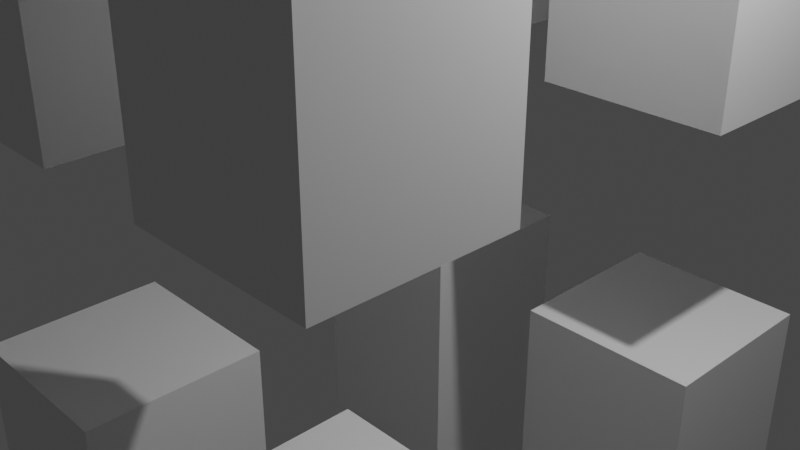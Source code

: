# Source: LowPoly.blend  (saved by Blender 2.93.21; exported with 4.5.12 LTS)
import bpy
from mathutils import Matrix  # noqa: F401  (used for matrix-valued properties, if any)

bpy.ops.wm.read_factory_settings(use_empty=True)
scene = bpy.context.scene
scene.name = 'Scene'

# ---- collections
col_collection = bpy.data.collections.new('Collection'); scene.collection.children.link(col_collection)

# ---- materials (node trees are filled in below, after node groups)
mat_material = bpy.data.materials.new('Material')
mat_material.alpha_threshold = 0.0
mat_material.use_transparent_shadow = False
mat_material.line_color = (0.0, 0.0, 0.0, 1.0)

# ---- material node trees
mat_material.use_nodes = True; mat_material.node_tree.nodes.clear()
_N = mat_material.node_tree.nodes; _L = mat_material.node_tree.links
n0 = _N.new('ShaderNodeOutputMaterial'); n0.name = 'Material Output'; n0.location = (300, 300)
n1 = _N.new('ShaderNodeBsdfPrincipled'); n1.name = 'Principled BSDF'; n1.location = (10, 300)
n1.distribution = 'GGX'
n1.subsurface_method = 'BURLEY'
n1.inputs[2].default_value = 0.4
n1.inputs[3].default_value = 1.45
n1.inputs[27].default_value = (0.0, 0.0, 0.0, 1.0)
n1.inputs[28].default_value = 1.0
_L.new(n1.outputs[0], n0.inputs[0])
n0.is_active_output = True

# ---- world
world_world = bpy.data.worlds.new('World'); scene.world = world_world
world_world.use_nodes = True; world_world.node_tree.nodes.clear()
_N = world_world.node_tree.nodes; _L = world_world.node_tree.links
n0 = _N.new('ShaderNodeOutputWorld'); n0.name = 'World Output'; n0.location = (300, 300)
n1 = _N.new('ShaderNodeBackground'); n1.name = 'Background'; n1.location = (10, 300)
n1.inputs[0].default_value = (0.05088, 0.05088, 0.05088, 1.0)
_L.new(n1.outputs[0], n0.inputs[0])
n0.is_active_output = True
world_world.color = (0.05088, 0.05088, 0.05088)
world_world.use_sun_shadow = False
world_world.sun_shadow_jitter_overblur = 0.0

# ---- cameras
cam_camera = bpy.data.cameras.new('Camera')
cam_camera.clip_end = 100.0
cam_camera.ortho_scale = 7.314

# ---- lights
light_light = bpy.data.lights.new('Light', 'POINT')
light_light.transmission_factor = 0.0
light_light.energy = 1000.0
light_light.shadow_soft_size = 0.1
light_light.shadow_maximum_resolution = 0.006
light_light.use_absolute_resolution = True

# ---- meshes
me_cube = bpy.data.meshes.new('Cube')
me_cube.from_pydata([(2.695, 3.328, 3.322), (2.695, 3.328, 1.322), (2.695, 1.328, 3.322), (2.695, 1.328, 1.322), (0.6953, 3.328, 3.322), (0.6953, 3.328, 1.322), (0.6953, 1.328, 3.322), (0.6953, 1.328, 1.322), (2.695, 1.328, 4.974), (0.6953, 1.328, 4.974), (2.695, 3.328, 4.974), (0.6953, 3.328, 4.974)], [], [(2, 0, 10, 8), (3, 2, 6, 7), (7, 6, 4, 5), (5, 1, 3, 7), (1, 0, 2, 3), (5, 4, 0, 1), (10, 11, 9, 8), (0, 4, 11, 10), (6, 2, 8, 9), (4, 6, 9, 11)])
_uv = me_cube.uv_layers.new(name='UVMap')
_uv.uv.foreach_set('vector', [0.625, 0.75, 0.625, 0.5, 0.625, 0.5, 0.625, 0.75, 0.375, 0.75, 0.625, 0.75, 0.625, 1.0, 0.375, 1.0, 0.375, 0.0, 0.625, 0.0, 0.625, 0.25, 0.375, 0.25, 0.125, 0.5, 0.375, 0.5, 0.375, 0.75, 0.125, 0.75, 0.375, 0.5, 0.625, 0.5, 0.625, 0.75, 0.375, 0.75, 0.375, 0.25, 0.625, 0.25, 0.625, 0.5, 0.375, 0.5, 0.625, 0.5, 0.875, 0.5, 0.875, 0.75, 0.625, 0.75, 0.625, 0.5, 0.625, 0.25, 0.625, 0.25, 0.625, 0.5, 0.625, 1.0, 0.625, 0.75, 0.625, 0.75, 0.625, 1.0, 0.625, 0.25, 0.625, 0.0, 0.625, 0.0, 0.625, 0.25])
me_cube.materials.append(mat_material)
me_cube.use_remesh_preserve_volume = False
me_cube.use_remesh_preserve_attributes = False
me_cube.use_mirror_vertex_groups = False
me_cube.update()
me_plane = bpy.data.meshes.new('Plane')
me_plane.from_pydata([(-1.0, 0.0, -1.0), (0.241, 0.0, -0.6205), (-0.5783, 0.0, 1.053), (0.1567, 0.0, 1.032), (1.949, 0.0, -1.169), (1.949, 0.0, 0.9052), (2.982, 0.0, -0.8946), (2.982, 0.0, 1.179), (3.72, 0.0, -0.1567), (3.72, 0.0, 1.917), (4.414, 0.0, 0.518), (4.416, 0.0, 1.601), (-0.5783, -0.7181, 0.9578), (-1.0, -0.9711, -1.0), (0.241, -0.7181, -0.6205), (0.1567, -0.7181, 0.9367), (1.949, -1.016, -1.169), (1.949, -1.016, 0.8102), (2.982, -1.016, -0.8946), (2.982, -1.016, 1.084), (3.72, -0.7181, -0.1567), (3.674, -0.6634, 1.883), (4.468, -0.6554, 0.6929), (4.381, -0.6007, 1.392), (0.1567, -0.3637, 0.9367), (1.949, -0.3637, 0.8102), (4.381, -0.3718, 1.392), (4.468, -0.4265, 0.6929), (-0.5783, -0.3637, 0.9578), (-1.0, -0.3637, -1.0), (3.72, -0.3637, -0.1567), (2.982, -0.3637, -0.8946), (0.241, -0.3637, -0.6205), (1.949, -0.3637, -1.169), (3.674, -0.3091, 1.883), (2.982, -0.3637, 1.084), (-0.429, -0.8813, -1.744), (0.06098, -0.6283, -1.333), (-0.429, -0.4536, -1.744), (0.06098, -0.4536, -1.333), (-0.429, -0.9015, -1.744), (0.06098, -0.9015, -1.333), (-0.429, -0.4536, -1.744), (0.06098, -0.4536, -1.333), (-0.7688, -0.8888, -2.512), (-0.2251, -0.8888, -2.454), (-0.7688, -0.4663, -2.512), (-0.2251, -0.4663, -2.454), (-0.5728, -0.8582, -3.296), (-0.2517, -0.8582, -3.262), (-0.5728, -0.4968, -3.296), (-0.2517, -0.4968, -3.262), (-0.5069, -0.8582, -3.655), (-0.1858, -0.8582, -3.621), (-0.5069, -0.4968, -3.655), (-0.1858, -0.4968, -3.621), (0.09536, -0.4968, -3.28), (0.09536, -0.8582, -3.28), (0.04873, -0.4968, -3.642), (0.04873, -0.8582, -3.642), (1.883, -0.9365, -1.857), (2.454, -0.9365, -1.706), (2.454, -0.4429, -1.706), (1.883, -0.4429, -1.857), (1.909, -0.9081, -2.663), (2.315, -0.9081, -2.555), (2.315, -0.4712, -2.555), (1.909, -0.4712, -2.663), (1.846, -0.8975, -3.029), (2.191, -0.8975, -2.937), (2.191, -0.4818, -2.937), (1.846, -0.4818, -3.029), (2.109, -0.8975, -3.602), (2.453, -0.8975, -3.51), (2.453, -0.4818, -3.51), (2.109, -0.4818, -3.602), (2.109, -0.6, -3.602), (2.453, -0.6, -3.51), (2.453, -0.4818, -3.51), (2.109, -0.4818, -3.602), (2.688, -0.865, -3.343), (2.688, -0.5143, -3.343), (2.684, -0.865, -3.627), (2.684, -0.5143, -3.627), (-0.8257, 0.0, 0.907), (-0.9514, 0.0, 0.3238), (-0.8257, 0.0, 0.907), (-0.9514, 0.0, 0.3238), (-0.8895, 0.0, 0.6144), (-0.8895, 0.0, 0.6144), (-1.302, 0.0, 0.58), (-1.19, 0.0, 0.1458), (-1.455, 0.0, 0.186), (-1.166, 0.0, -0.1569), (-1.387, 0.0, 0.2473), (-1.095, 0.0, -0.0923), (-1.675, 0.0, -0.4312), (-1.156, 0.0, -1.048), (-1.595, -0.1609, -0.3209), (-1.07, -0.2307, -0.9316), (-1.843, 0.0, -1.511), (-1.356, 0.0, -1.902), (-1.792, -0.1393, -1.441), (-1.301, -0.1836, -1.828), (-1.823, 0.0, -1.982), (-1.441, 0.0, -2.148), (-1.767, -0.1863, -1.907), (-1.382, -0.2051, -2.07), (-1.755, 0.0, -2.21), (-1.631, 0.0, -2.303), (-1.724, -0.1079, -2.169), (-1.598, -0.1183, -2.259), (-0.9514, 0.0, 0.3238), (-0.8023, 0.0, 0.9066), (-1.214, 0.0, 0.1458), (-1.302, 0.0, 0.58), (-1.719, 0.0, -2.379), (-1.652, 0.0, -2.428), (-1.702, -0.0838, -2.357), (-1.635, -0.08935, -2.405), (-1.058, -0.4563, -1.438), (-1.058, -0.8785, -1.438), (-0.7849, -0.4992, -1.793), (-0.7849, -0.8356, -1.793), (-1.252, -0.4563, -1.852), (-1.252, -0.8785, -1.852), (-0.9793, -0.4992, -2.207), (-0.9793, -0.8356, -2.207), (-1.379, -0.4563, -2.267), (-1.379, -0.8785, -2.267), (-1.106, -0.4992, -2.623), (-1.106, -0.8356, -2.623), (-1.431, -0.4563, -2.462), (-1.431, -0.8785, -2.462), (-1.158, -0.4992, -2.818), (-1.158, -0.8356, -2.818), (-1.452, -0.4563, -2.791), (-1.452, -0.8785, -2.791), (-1.074, -0.4992, -3.033), (-1.074, -0.8356, -3.033), (-1.333, -0.4563, -3.117), (-1.333, -0.8785, -3.117), (-0.9553, -0.4992, -3.359), (-0.9553, -0.8356, -3.359), (-1.183, -0.4563, -3.613), (-1.183, -0.8785, -3.613), (-0.9475, -0.4992, -3.232), (-0.9475, -0.8356, -3.232), (-0.7094, -0.5003, -3.629), (-0.7094, -0.8345, -3.629), (-0.5963, -0.5209, -3.446), (-0.5963, -0.8139, -3.446), (4.31, -0.6845, 1.946), (3.926, -0.6845, 2.12), (4.31, -0.4889, 1.946), (3.926, -0.4889, 2.12), (-0.7892, 0.0, 0.0264), (0.1988, 0.0, 0.2056), (1.949, 0.0, -0.1317), (2.982, 0.0, 0.1424), (3.72, 0.0, 0.8803), (4.876, 0.0, 1.081), (-0.7892, -0.8446, -0.02108), (0.1988, -0.7181, 0.1581), (1.949, -1.016, -0.1792), (2.982, -1.016, 0.09488), (3.72, -0.7181, 0.8328), (4.447, -0.6554, 1.012), (-0.7892, -0.3637, -0.02108), (4.616, -0.4282, 1.012), (-0.8886, 0.0, 0.6154), (-0.8886, 0.0, 0.6154), (-0.8348, 0.0, 0.7615), (-1.246, 0.0, 0.3629), (-1.311, 0.0, 0.01452), (-1.241, 0.0, 0.07748), (-1.416, 0.0, -0.7395), (-1.332, -0.1958, -0.6263), (-1.6, 0.0, -1.706), (-1.547, -0.1615, -1.634), (-1.632, 0.0, -2.065), (-1.574, -0.1957, -1.989), (-1.693, 0.0, -2.256), (-1.661, -0.1131, -2.214), (-0.8886, 0.0, 0.6154), (-1.246, 0.0, 0.3629), (-1.685, 0.0, -2.404), (-1.668, -0.08657, -2.381), (4.296, -0.6536, 2.076), (4.033, -0.6536, 2.195), (4.296, -0.5198, 2.076), (4.033, -0.5198, 2.195), (0.1777, 0.0, 0.6187), (1.949, 0.0, 0.3867), (2.982, 0.0, 0.6608), (3.72, 0.0, 1.399), (4.86, 0.0, 1.3), (0.1777, -0.7181, 0.5474), (1.949, -1.016, 0.3155), (2.982, -1.016, 0.5896), (3.697, -0.6908, 1.358), (4.414, -0.628, 1.202), (-0.6837, -0.3637, 0.4684), (-0.8572, 0.0, 0.7612), (-1.274, 0.0, 0.4715), (-1.314, 0.0, 0.1624), (-1.464, -0.1784, -0.4736), (-1.67, -0.1504, -1.538), (-1.67, -0.191, -1.948), (-1.693, -0.1105, -2.192), (-0.8572, 0.0, 0.7612), (-1.274, 0.0, 0.4715), (-1.685, -0.08519, -2.369), (-0.6837, 0.0, 0.5396), (-0.6837, -0.7813, 0.4684), (4.499, -0.4, 1.202), (-0.8572, 0.0, 0.7612), (-0.8572, 0.0, 0.7612), (-1.383, 0.0, 0.1002), (-1.545, 0.0, -0.5853), (-1.722, 0.0, -1.609), (-1.727, 0.0, -2.023), (-1.724, 0.0, -2.233), (-1.702, 0.0, -2.391), (1.949, -0.1819, 0.8577), (4.409, -0.2132, 0.6055), (3.72, -0.1819, -0.1567), (2.982, -0.1819, -0.8946), (1.949, -0.1819, -1.169), (0.1567, -0.1819, 0.9842), (4.398, -0.1859, 1.497), (-0.5783, -0.1819, 1.005), (-1.0, -0.1819, -1.0), (0.241, -0.1819, -0.6205), (3.697, -0.1545, 1.9), (2.982, -0.1819, 1.132), (-0.9514, 0.0, 0.3238), (-0.8257, 0.0, 0.907), (-0.9173, 0.0, 0.4819), (-1.433, 0.0, 0.2166), (-1.142, 0.0, -0.1246), (-1.635, -0.08046, -0.3761), (-1.113, -0.1153, -0.9897), (-1.818, -0.06966, -1.476), (-1.329, -0.09181, -1.865), (-1.795, -0.09315, -1.944), (-1.411, -0.1026, -2.109), (-1.74, -0.05394, -2.19), (-1.614, -0.05917, -2.281), (-1.71, -0.0419, -2.368), (-1.644, -0.04467, -2.417), (-1.677, -0.04329, -2.392), (4.876, -0.1928, 1.062), (-1.694, -0.04259, -2.38), (4.853, -0.1814, 1.248), (-1.19, 0.0, 0.1458), (-0.9514, 0.0, 0.3238), (-0.8886, 0.0, 0.6154), (-1.246, 0.0, 0.3629), (-1.214, 0.0, 0.1458), (-1.19, 0.0, 0.1458), (-0.9514, 0.0, 0.3238), (-0.9278, 0.0, 0.3215), (-0.8348, 0.0, 0.7615), (-0.9514, 0.0, 0.3238), (-0.9173, 0.0, 0.4819), (-0.8895, 0.0, 0.6144), (-0.9173, 0.0, 0.4819), (-1.274, 0.0, 0.4715), (-1.302, 0.0, 0.58), (-1.303, 0.0, 0.1534), (-1.392, 0.0, 0.2605), (-1.097, 0.0, -0.09545), (-1.19, 0.0, 0.1458), (-1.274, 0.0, 0.4715), (-1.302, 0.0, 0.58), (-1.246, 0.0, 0.3629), (-1.224, 0.0, 0.05674), (-1.246, 0.0, 0.3629), (-1.011, 0.0, 0.6471), (-1.039, 0.0, 0.7556), (-1.19, 0.0, 0.1458), (-1.246, 0.0, 0.3629), (-0.9836, 0.0, 0.5386), (-0.9278, 0.0, 0.3215), (-0.8348, 0.0, 0.7615), (-0.8572, 0.0, 0.7612), (-0.8348, 0.0, 0.7615), (-1.274, 0.0, 0.4715), (-1.302, 0.0, 0.58), (-1.246, 0.0, 0.3629), (-1.011, 0.0, 0.6471), (-1.039, 0.0, 0.7556), (-1.19, 0.0, 0.1458), (-1.246, 0.0, 0.3629), (-0.9836, 0.0, 0.5386), (-0.9278, 0.0, 0.3215), (-0.8348, 0.0, 0.7615), (-1.246, 0.0, 0.3629), (-1.274, 0.0, 0.4715), (-0.9836, 0.0, 0.5386), (-1.011, 0.0, 0.6471), (-0.7892, -0.3637, -0.02108), (-0.8886, 0.0, 0.6154), (-0.6837, -0.3637, 0.4684), (-0.8572, 0.0, 0.7612), (-0.8257, 0.0, 0.907), (-0.9173, 0.0, 0.4819), (-0.8886, 0.0, 0.6154), (-0.8572, 0.0, 0.7612), (-1.045, 0.0, 0.3032), (-1.089, 0.0, 0.5521), (-1.069, 0.0, 0.4382), (-1.09, 0.0, 0.5511), (-1.089, 0.0, 0.5521), (-1.112, 0.0, 0.6766), (-1.045, 0.0, 0.3032), (-1.089, 0.0, 0.5521), (-1.069, 0.0, 0.4382), (-1.09, 0.0, 0.5511), (-1.089, 0.0, 0.5521), (-1.112, 0.0, 0.6766), (-1.112, 0.0, 0.6766), (-1.249, 0.0, 0.355), (-1.249, 0.0, 0.3536), (-1.196, 0.0, 0.2193), (-1.306, 0.0, 0.5032), (-1.303, 0.0, 0.1534), (-1.249, 0.0, 0.355), (-1.089, 0.0, 0.5521), (-1.089, 0.0, 0.5521), (-1.249, 0.0, 0.3536), (-1.196, 0.0, 0.2193), (-1.306, 0.0, 0.5032), (-1.392, 0.0, 0.2605), (-1.089, 0.0, 0.5521), (-1.249, 0.0, 0.355), (-1.112, 0.0, 0.6766), (-1.089, 0.0, 0.5521), (-0.8886, 0.0, 0.6154), (-1.135, 0.0, 0.05858), (-1.045, 0.0, 0.3032), (-0.8886, 0.0, 0.6154), (-1.089, 0.0, 0.5521), (-1.303, 0.0, 0.1534), (-1.045, 0.0, 0.3032), (-0.9514, 0.0, 0.3238), (-1.097, 0.0, -0.09545), (-0.8895, 0.0, 0.6144), (-1.09, 0.0, 0.5511), (-1.09, 0.0, 0.5511), (-0.9173, 0.0, 0.4819), (-1.069, 0.0, 0.4382), (-1.112, 0.0, 0.6766), (-1.224, 0.0, 0.05674), (-1.069, 0.0, 0.4382), (-1.298, 0.0, 0.1496), (-0.8572, 0.0, 0.7612), (-1.306, 0.0, 0.5032), (-1.392, 0.0, 0.2605), (-1.249, 0.0, 0.355), (-1.224, 0.0, 0.05674), (-1.314, 0.0, 0.1624), (-1.387, 0.0, 0.2473), (-1.464, -0.1784, -0.4736), (-1.595, -0.1609, -0.3209), (-1.306, 0.0, 0.5032), (-1.392, 0.0, 0.2605), (-1.249, 0.0, 0.355), (-1.303, 0.0, 0.1534), (-1.306, 0.0, 0.5032), (-1.392, 0.0, 0.2605), (-1.249, 0.0, 0.355), (-1.303, 0.0, 0.1534), (-1.135, 0.0, 0.05858), (-1.045, 0.0, 0.3032), (-1.089, 0.0, 0.5521), (-1.249, 0.0, 0.355), (-1.135, 0.0, 0.05858), (-1.045, 0.0, 0.3032), (-1.089, 0.0, 0.5521), (-1.249, 0.0, 0.355), (-1.045, 0.0, 0.3032), (-0.9514, 0.0, 0.3238), (-0.8886, 0.0, 0.6154), (-1.089, 0.0, 0.5521), (-1.089, 0.0, 0.5521), (-0.8886, 0.0, 0.6154), (-1.112, 0.0, 0.6766), (-0.8572, 0.0, 0.7612)], [(210, 113), (115, 90), (173, 185), (204, 211), (274, 211), (280, 292), (258, 185), (185, 278), (275, 115), (273, 91), (231, 113), (204, 268), (265, 267), (173, 276), (255, 281), (90, 269), (114, 259), (278, 290), (256, 261), (294, 282), (281, 293), (282, 258), (290, 298), (264, 112), (260, 255), (288, 274), (291, 279), (289, 275), (295, 283), (291, 301), (300, 295), (299, 288)], [(213, 2, 3, 192), (157, 158, 4, 1), (158, 159, 6, 4), (159, 160, 8, 6), (160, 161, 10, 8), (214, 197, 15, 12), (163, 14, 16, 164), (164, 16, 18, 165), (165, 18, 20, 166), (166, 20, 22, 167), (25, 24, 15, 17), (215, 26, 23, 201), (24, 28, 12, 15), (168, 29, 13, 162), (30, 27, 22, 20), (31, 30, 20, 18), (13, 29, 120, 121), (18, 16, 60, 61), (26, 34, 155, 154), (32, 33, 16, 14), (34, 35, 19, 21), (35, 25, 17, 19), (235, 224, 25, 35), (234, 235, 35, 34), (233, 228, 33, 32), (230, 234, 34, 26), (228, 227, 31, 33), (232, 233, 32, 29), (227, 226, 30, 31), (226, 225, 27, 30), (206, 205, 362, 364), (229, 231, 28, 24), (254, 230, 26, 215), (224, 229, 24, 25), (39, 37, 41, 43), (32, 14, 37, 39), (14, 13, 36, 37), (29, 32, 39, 38), (42, 43, 47, 46), (37, 36, 40, 41), (38, 39, 43, 42), (36, 38, 42, 40), (47, 45, 49, 51), (40, 42, 46, 44), (43, 41, 45, 47), (41, 40, 44, 45), (49, 48, 52, 53), (45, 44, 48, 49), (46, 47, 51, 50), (44, 46, 50, 48), (54, 55, 53, 52), (50, 51, 55, 54), (48, 50, 54, 52), (51, 49, 57, 56), (56, 57, 59, 58), (49, 53, 59, 57), (55, 51, 56, 58), (53, 55, 58, 59), (60, 63, 67, 64), (16, 33, 63, 60), (31, 18, 61, 62), (33, 31, 62, 63), (67, 66, 70, 71), (61, 60, 64, 65), (63, 62, 66, 67), (62, 61, 65, 66), (74, 70, 81, 83), (66, 65, 69, 70), (64, 67, 71, 68), (65, 64, 68, 69), (72, 75, 79, 76), (68, 71, 75, 72), (69, 68, 72, 73), (71, 70, 74, 75), (79, 78, 77, 76), (73, 72, 76, 77), (75, 74, 78, 79), (74, 73, 77, 78), (81, 80, 82, 83), (73, 74, 83, 82), (70, 69, 80, 81), (69, 73, 82, 80), (333, 328, 323, 326), (156, 0, 85, 170), (202, 28, 86, 203), (232, 29, 87, 236), (84, 216, 217, 237), (334, 344, 327, 359), (98, 206, 364, 365), (240, 95, 99, 242), (368, 366, 370, 372), (340, 336, 356, 347), (332, 331, 324, 325), (206, 98, 102, 207), (174, 93, 97, 176), (94, 98, 365, 363), (239, 92, 96, 241), (243, 100, 104, 245), (241, 96, 100, 243), (242, 99, 103, 244), (176, 97, 101, 178), (246, 107, 111, 248), (244, 103, 107, 246), (178, 101, 105, 180), (207, 102, 106, 208), (247, 108, 116, 249), (180, 105, 109, 182), (208, 106, 110, 209), (245, 104, 108, 247), (262, 263, 285, 284), (360, 358, 366, 368), (352, 350, 331, 332), (251, 250, 119, 187), (248, 111, 119, 250), (182, 109, 117, 186), (209, 110, 118, 212), (120, 122, 126, 124), (36, 13, 121, 123), (38, 36, 123, 122), (29, 38, 122, 120), (124, 126, 130, 128), (121, 120, 124, 125), (123, 121, 125, 127), (122, 123, 127, 126), (131, 129, 133, 135), (125, 124, 128, 129), (127, 125, 129, 131), (126, 127, 131, 130), (132, 134, 138, 136), (130, 131, 135, 134), (128, 130, 134, 132), (129, 128, 132, 133), (137, 136, 140, 141), (133, 132, 136, 137), (135, 133, 137, 139), (134, 135, 139, 138), (143, 141, 145, 147), (139, 137, 141, 143), (138, 139, 143, 142), (136, 138, 142, 140), (144, 146, 150, 148), (142, 143, 147, 146), (140, 142, 146, 144), (141, 140, 144, 145), (149, 148, 150, 151), (145, 144, 148, 149), (147, 145, 149, 151), (146, 147, 151, 150), (154, 155, 191, 190), (21, 23, 152, 153), (34, 21, 153, 155), (23, 26, 154, 152), (111, 183, 187, 119), (222, 182, 186, 223), (253, 251, 187, 212), (87, 171, 184, 112), (112, 184, 257, 256), (107, 181, 183, 111), (221, 180, 182, 222), (103, 179, 181, 107), (220, 178, 180, 221), (219, 176, 178, 220), (95, 175, 177, 99), (218, 174, 176, 219), (99, 177, 179, 103), (303, 305, 357, 339), (336, 340, 374, 377), (175, 95, 272, 277), (29, 168, 171, 87), (213, 156, 170, 216), (305, 303, 308, 309), (225, 252, 169, 27), (202, 168, 162, 214), (27, 169, 167, 22), (200, 166, 167, 201), (199, 165, 166, 200), (198, 164, 165, 199), (197, 163, 164, 198), (13, 14, 163, 162), (195, 196, 161, 160), (194, 195, 160, 159), (193, 194, 159, 158), (192, 193, 158, 157), (0, 156, 157, 1), (190, 191, 189, 188), (152, 154, 190, 188), (155, 153, 189, 191), (153, 152, 188, 189), (3, 5, 193, 192), (5, 7, 194, 193), (7, 9, 195, 194), (9, 11, 196, 195), (15, 197, 198, 17), (17, 198, 199, 19), (19, 199, 200, 21), (21, 200, 201, 23), (28, 202, 214, 12), (172, 89, 88, 287), (2, 213, 216, 84), (318, 319, 350, 352), (92, 218, 219, 96), (96, 219, 220, 100), (100, 220, 221, 104), (104, 221, 222, 108), (249, 253, 212, 118), (108, 222, 223, 116), (183, 209, 212, 187), (171, 203, 210, 184), (205, 175, 277, 270), (181, 208, 209, 183), (179, 207, 208, 181), (175, 205, 206, 177), (177, 206, 207, 179), (266, 265, 238, 89), (168, 202, 304, 302), (252, 254, 215, 169), (169, 215, 201, 167), (162, 163, 197, 214), (156, 213, 192, 157), (161, 196, 254, 252), (116, 223, 253, 249), (10, 161, 252, 225), (223, 186, 251, 253), (109, 248, 250, 117), (186, 117, 250, 251), (106, 245, 247, 110), (110, 247, 249, 118), (101, 244, 246, 105), (105, 246, 248, 109), (97, 242, 244, 101), (98, 241, 243, 102), (102, 243, 245, 106), (94, 239, 241, 98), (328, 333, 358, 360), (93, 240, 242, 97), (205, 94, 363, 362), (362, 363, 365, 364), (5, 3, 229, 224), (196, 11, 230, 254), (3, 2, 231, 229), (8, 10, 225, 226), (6, 8, 226, 227), (0, 1, 233, 232), (4, 6, 227, 228), (11, 9, 234, 230), (1, 4, 228, 233), (9, 7, 235, 234), (7, 5, 224, 235), (312, 313, 319, 318), (346, 342, 384, 383), (359, 327, 369, 367), (316, 317, 335, 341), (263, 262, 265, 266), (265, 266, 348, 351), (263, 266, 89, 172), (344, 354, 361, 327), (256, 257, 342, 346), (351, 348, 349, 355), (329, 322, 326, 323), (353, 338, 386, 388), (330, 337, 322, 329), (89, 238, 307, 88), (94, 205, 270, 271), (271, 270, 344, 334), (237, 217, 286, 306), (325, 324, 327, 361), (320, 321, 337, 330), (311, 310, 345, 343), (270, 277, 354, 344), (310, 311, 317, 316), (315, 314, 338, 353), (284, 285, 297, 296), (313, 312, 355, 349), (314, 315, 321, 320), (302, 304, 305, 303), (202, 203, 305, 304), (203, 171, 303, 305), (171, 168, 302, 303), (372, 370, 371, 373), (367, 369, 373, 371), (377, 374, 378, 381), (341, 335, 376, 375), (379, 380, 381, 378), (375, 376, 380, 379), (383, 384, 385, 382), (343, 345, 382, 385), (387, 389, 388, 386), (339, 357, 389, 387)])
_uv = me_plane.uv_layers.new(name='UVMap')
_uv.uv.foreach_set('vector', [0.0, 0.75, 0.0, 1.0, 1.0, 1.0, 1.0, 0.75, 1.0, 0.5, 1.0, 0.5, 1.0, 0.0, 1.0, 0.0, 1.0, 0.5, 1.0, 0.5, 1.0, 0.0, 1.0, 0.0, 1.0, 0.5, 1.0, 0.5, 1.0, 0.0, 1.0, 0.0, 1.0, 0.5, 1.0, 0.5, 1.0, 0.0, 1.0, 0.0, 0.0, 0.75, 1.0, 0.75, 1.0, 1.0, 0.0, 1.0, 1.0, 0.5, 1.0, 0.0, 1.0, 0.0, 1.0, 0.5, 1.0, 0.5, 1.0, 0.0, 1.0, 0.0, 1.0, 0.5, 1.0, 0.5, 1.0, 0.0, 1.0, 0.0, 1.0, 0.5, 1.0, 0.5, 1.0, 0.0, 1.0, 0.0, 1.0, 0.5, 1.0, 1.0, 1.0, 1.0, 1.0, 1.0, 1.0, 1.0, 1.0, 0.75, 1.0, 1.0, 1.0, 1.0, 1.0, 0.75, 1.0, 1.0, 0.0, 1.0, 0.0, 1.0, 1.0, 1.0, 0.0, 0.5, 0.0, 0.0, 0.0, 0.0, 0.0, 0.5, 1.0, 0.0, 1.0, 0.0, 1.0, 0.0, 1.0, 0.0, 1.0, 0.0, 1.0, 0.0, 1.0, 0.0, 1.0, 0.0, 0.0, 0.0, 0.0, 0.0, 0.0, 0.0, 0.0, 0.0, 1.0, 0.0, 1.0, 0.0, 1.0, 0.0, 1.0, 0.0, 1.0, 1.0, 1.0, 1.0, 1.0, 1.0, 1.0, 1.0, 1.0, 0.0, 1.0, 0.0, 1.0, 0.0, 1.0, 0.0, 1.0, 1.0, 1.0, 1.0, 1.0, 1.0, 1.0, 1.0, 1.0, 1.0, 1.0, 1.0, 1.0, 1.0, 1.0, 1.0, 1.0, 1.0, 1.0, 1.0, 1.0, 1.0, 1.0, 1.0, 1.0, 1.0, 1.0, 1.0, 1.0, 1.0, 1.0, 1.0, 1.0, 0.0, 1.0, 0.0, 1.0, 0.0, 1.0, 0.0, 1.0, 1.0, 1.0, 1.0, 1.0, 1.0, 1.0, 1.0, 1.0, 0.0, 1.0, 0.0, 1.0, 0.0, 1.0, 0.0, 0.0, 0.0, 1.0, 0.0, 1.0, 0.0, 0.0, 0.0, 1.0, 0.0, 1.0, 0.0, 1.0, 0.0, 1.0, 0.0, 1.0, 0.0, 1.0, 0.0, 1.0, 0.0, 1.0, 0.0, 0.0, 0.75, 0.0, 0.75, 0.0, 0.75, 0.0, 0.75, 1.0, 1.0, 0.0, 1.0, 0.0, 1.0, 1.0, 1.0, 1.0, 0.75, 1.0, 1.0, 1.0, 1.0, 1.0, 0.75, 1.0, 1.0, 1.0, 1.0, 1.0, 1.0, 1.0, 1.0, 1.0, 0.0, 1.0, 0.0, 1.0, 0.0, 1.0, 0.0, 1.0, 0.0, 1.0, 0.0, 1.0, 0.0, 1.0, 0.0, 1.0, 0.0, 0.0, 0.0, 0.0, 0.0, 1.0, 0.0, 0.0, 0.0, 1.0, 0.0, 1.0, 0.0, 0.0, 0.0, 0.0, 0.0, 1.0, 0.0, 1.0, 0.0, 0.0, 0.0, 1.0, 0.0, 0.0, 0.0, 0.0, 0.0, 1.0, 0.0, 0.0, 0.0, 1.0, 0.0, 1.0, 0.0, 0.0, 0.0, 0.0, 0.0, 0.0, 0.0, 0.0, 0.0, 0.0, 0.0, 1.0, 0.0, 1.0, 0.0, 1.0, 0.0, 1.0, 0.0, 0.0, 0.0, 0.0, 0.0, 0.0, 0.0, 0.0, 0.0, 1.0, 0.0, 1.0, 0.0, 1.0, 0.0, 1.0, 0.0, 1.0, 0.0, 0.0, 0.0, 0.0, 0.0, 1.0, 0.0, 1.0, 0.0, 0.0, 0.0, 0.0, 0.0, 1.0, 0.0, 1.0, 0.0, 0.0, 0.0, 0.0, 0.0, 1.0, 0.0, 0.0, 0.0, 1.0, 0.0, 1.0, 0.0, 0.0, 0.0, 0.0, 0.0, 0.0, 0.0, 0.0, 0.0, 0.0, 0.0, 0.0, 0.0, 1.0, 0.0, 1.0, 0.0, 0.0, 0.0, 0.0, 0.0, 1.0, 0.0, 1.0, 0.0, 0.0, 0.0, 0.0, 0.0, 0.0, 0.0, 0.0, 0.0, 0.0, 0.0, 1.0, 0.0, 1.0, 0.0, 1.0, 0.0, 1.0, 0.0, 1.0, 0.0, 1.0, 0.0, 1.0, 0.0, 1.0, 0.0, 1.0, 0.0, 1.0, 0.0, 1.0, 0.0, 1.0, 0.0, 1.0, 0.0, 1.0, 0.0, 1.0, 0.0, 1.0, 0.0, 1.0, 0.0, 1.0, 0.0, 1.0, 0.0, 1.0, 0.0, 1.0, 0.0, 1.0, 0.0, 1.0, 0.0, 1.0, 0.0, 1.0, 0.0, 1.0, 0.0, 1.0, 0.0, 1.0, 0.0, 1.0, 0.0, 1.0, 0.0, 1.0, 0.0, 1.0, 0.0, 1.0, 0.0, 1.0, 0.0, 1.0, 0.0, 1.0, 0.0, 1.0, 0.0, 1.0, 0.0, 1.0, 0.0, 1.0, 0.0, 1.0, 0.0, 1.0, 0.0, 1.0, 0.0, 1.0, 0.0, 1.0, 0.0, 1.0, 0.0, 1.0, 0.0, 1.0, 0.0, 1.0, 0.0, 1.0, 0.0, 1.0, 0.0, 1.0, 0.0, 1.0, 0.0, 1.0, 0.0, 1.0, 0.0, 1.0, 0.0, 1.0, 0.0, 1.0, 0.0, 1.0, 0.0, 1.0, 0.0, 1.0, 0.0, 1.0, 0.0, 1.0, 0.0, 1.0, 0.0, 1.0, 0.0, 1.0, 0.0, 1.0, 0.0, 1.0, 0.0, 1.0, 0.0, 1.0, 0.0, 1.0, 0.0, 1.0, 0.0, 1.0, 0.0, 1.0, 0.0, 1.0, 0.0, 1.0, 0.0, 1.0, 0.0, 1.0, 0.0, 1.0, 0.0, 1.0, 0.0, 1.0, 0.0, 1.0, 0.0, 1.0, 0.0, 1.0, 0.0, 1.0, 0.0, 1.0, 0.0, 1.0, 0.0, 1.0, 0.0, 1.0, 0.0, 1.0, 0.0, 1.0, 0.0, 1.0, 0.0, 1.0, 0.0, 1.0, 0.0, 1.0, 0.0, 1.0, 0.0, 1.0, 0.0, 1.0, 0.0, 1.0, 0.0, 1.0, 0.0, 1.0, 0.0, 1.0, 0.0, 1.0, 0.0, 1.0, 0.0, 1.0, 0.0, 1.0, 0.0, 1.0, 0.0, 1.0, 0.0, 1.0, 0.0, 1.0, 0.0, 1.0, 0.0, 1.0, 0.0, 1.0, 0.0, 1.0, 0.0, 1.0, 0.0, 1.0, 0.0, 0.0, 0.75, 0.0, 0.5, 0.0, 0.5, 0.0, 0.75, 0.0, 0.5, 0.0, 0.0, 0.0, 0.0, 0.0, 0.5, 0.0, 0.75, 0.0, 1.0, 0.0, 1.0, 0.0, 0.75, 0.0, 0.0, 0.0, 0.0, 0.0, 0.0, 0.0, 0.0, 0.0, 1.0, 0.0, 0.75, 0.0, 0.75, 0.0, 1.0, 0.0, 1.0, 0.0, 0.75, 0.0, 0.75, 0.0, 1.0, 0.0, 1.0, 0.0, 0.75, 0.0, 0.75, 0.0, 1.0, 0.0, 0.0, 0.0, 0.0, 0.0, 0.0, 0.0, 0.0, 0.0, 0.5, 0.0, 0.75, 0.0, 0.75, 0.0, 0.5, 0.0, 0.0, 0.0, 0.5, 0.0, 0.5, 0.0, 0.0, 0.0, 0.0, 0.0, 0.5, 0.0, 0.5, 0.0, 0.0, 0.0, 0.75, 0.0, 1.0, 0.0, 1.0, 0.0, 0.75, 0.0, 0.5, 0.0, 0.0, 0.0, 0.0, 0.0, 0.5, 0.0, 1.0, 0.0, 1.0, 0.0, 1.0, 0.0, 1.0, 0.0, 1.0, 0.0, 1.0, 0.0, 1.0, 0.0, 1.0, 0.0, 1.0, 0.0, 1.0, 0.0, 1.0, 0.0, 1.0, 0.0, 1.0, 0.0, 1.0, 0.0, 1.0, 0.0, 1.0, 0.0, 0.0, 0.0, 0.0, 0.0, 0.0, 0.0, 0.0, 0.0, 0.5, 0.0, 0.0, 0.0, 0.0, 0.0, 0.5, 0.0, 0.0, 0.0, 0.0, 0.0, 0.0, 0.0, 0.0, 0.0, 0.0, 0.0, 0.0, 0.0, 0.0, 0.0, 0.0, 0.0, 0.5, 0.0, 0.0, 0.0, 0.0, 0.0, 0.5, 0.0, 0.75, 0.0, 1.0, 0.0, 1.0, 0.0, 0.75, 0.0, 1.0, 0.0, 1.0, 0.0, 1.0, 0.0, 1.0, 0.0, 0.5, 0.0, 0.0, 0.0, 0.0, 0.0, 0.5, 0.0, 0.75, 0.0, 1.0, 0.0, 1.0, 0.0, 0.75, 0.0, 1.0, 0.0, 1.0, 0.0, 1.0, 0.0, 1.0, 0.0, 0.0, 0.0, 0.5, 0.0, 0.5, 0.0, 0.0, 0.0, 0.5, 0.0, 0.75, 0.0, 0.75, 0.0, 0.5, 0.0, 0.0, 0.0, 0.5, 0.0, 0.5, 0.0, 0.0, 0.0, 0.5, 0.0, 0.0, 0.0, 0.0, 0.0, 0.5, 0.0, 0.0, 0.0, 0.0, 0.0, 0.0, 0.0, 0.0, 0.0, 0.5, 0.0, 0.0, 0.0, 0.0, 0.0, 0.5, 0.0, 0.75, 0.0, 1.0, 0.0, 1.0, 0.0, 0.75, 0.0, 0.0, 0.0, 0.0, 0.0, 0.0, 0.0, 0.0, 0.0, 0.0, 0.0, 0.0, 0.0, 0.0, 0.0, 0.0, 0.0, 0.0, 0.0, 0.0, 0.0, 0.0, 0.0, 0.0, 0.0, 0.0, 0.0, 0.0, 0.0, 0.0, 0.0, 0.0, 0.0, 0.0, 0.0, 0.0, 0.0, 0.0, 0.0, 0.0, 0.0, 0.0, 0.0, 0.0, 0.0, 0.0, 0.0, 0.0, 0.0, 0.0, 0.0, 0.0, 0.0, 0.0, 0.0, 0.0, 0.0, 0.0, 0.0, 0.0, 0.0, 0.0, 0.0, 0.0, 0.0, 0.0, 0.0, 0.0, 0.0, 0.0, 0.0, 0.0, 0.0, 0.0, 0.0, 0.0, 0.0, 0.0, 0.0, 0.0, 0.0, 0.0, 0.0, 0.0, 0.0, 0.0, 0.0, 0.0, 0.0, 0.0, 0.0, 0.0, 0.0, 0.0, 0.0, 0.0, 0.0, 0.0, 0.0, 0.0, 0.0, 0.0, 0.0, 0.0, 0.0, 0.0, 0.0, 0.0, 0.0, 0.0, 0.0, 0.0, 0.0, 0.0, 0.0, 0.0, 0.0, 0.0, 0.0, 0.0, 0.0, 0.0, 0.0, 0.0, 0.0, 0.0, 0.0, 0.0, 0.0, 0.0, 0.0, 0.0, 0.0, 0.0, 0.0, 0.0, 0.0, 0.0, 0.0, 0.0, 0.0, 0.0, 0.0, 0.0, 0.0, 0.0, 0.0, 0.0, 0.0, 0.0, 0.0, 0.0, 0.0, 0.0, 0.0, 0.0, 0.0, 0.0, 0.0, 0.0, 0.0, 0.0, 0.0, 0.0, 0.0, 0.0, 0.0, 0.0, 0.0, 0.0, 0.0, 0.0, 0.0, 0.0, 0.0, 0.0, 0.0, 0.0, 0.0, 0.0, 0.0, 0.0, 0.0, 0.0, 0.0, 0.0, 0.0, 0.0, 0.0, 0.0, 0.0, 0.0, 0.0, 0.0, 0.0, 0.0, 0.0, 0.0, 0.0, 0.0, 0.0, 0.0, 0.0, 0.0, 0.0, 0.0, 0.0, 0.0, 0.0, 0.0, 0.0, 0.0, 0.0, 0.0, 0.0, 0.0, 0.0, 0.0, 0.0, 0.0, 0.0, 0.0, 0.0, 0.0, 0.0, 0.0, 0.0, 0.0, 0.0, 0.0, 0.0, 0.0, 0.0, 0.0, 0.0, 0.0, 0.0, 0.0, 0.0, 0.0, 0.0, 0.0, 0.0, 0.0, 0.0, 0.0, 0.0, 0.0, 0.0, 0.0, 0.0, 0.0, 0.0, 0.0, 0.0, 0.0, 1.0, 1.0, 1.0, 1.0, 1.0, 1.0, 1.0, 1.0, 1.0, 1.0, 1.0, 1.0, 1.0, 1.0, 1.0, 1.0, 1.0, 1.0, 1.0, 1.0, 1.0, 1.0, 1.0, 1.0, 1.0, 1.0, 1.0, 1.0, 1.0, 1.0, 1.0, 1.0, 0.0, 0.0, 0.0, 0.5, 0.0, 0.5, 0.0, 0.0, 0.0, 0.75, 0.0, 0.5, 0.0, 0.5, 0.0, 0.75, 0.0, 0.75, 0.0, 0.5, 0.0, 0.5, 0.0, 0.75, 0.0, 0.0, 0.0, 0.5, 0.0, 0.5, 0.0, 0.0, 0.0, 0.0, 0.0, 0.5, 0.0, 0.5, 0.0, 0.0, 0.0, 0.0, 0.0, 0.5, 0.0, 0.5, 0.0, 0.0, 0.0, 0.75, 0.0, 0.5, 0.0, 0.5, 0.0, 0.75, 0.0, 0.0, 0.0, 0.5, 0.0, 0.5, 0.0, 0.0, 0.0, 0.75, 0.0, 0.5, 0.0, 0.5, 0.0, 0.75, 0.0, 0.75, 0.0, 0.5, 0.0, 0.5, 0.0, 0.75, 0.0, 0.0, 0.0, 0.5, 0.0, 0.5, 0.0, 0.0, 0.0, 0.75, 0.0, 0.5, 0.0, 0.5, 0.0, 0.75, 0.0, 0.0, 0.0, 0.5, 0.0, 0.5, 0.0, 0.0, 0.0, 0.5, 0.0, 0.75, 0.0, 0.75, 0.0, 0.5, 0.0, 0.5, 0.0, 0.0, 0.0, 0.0, 0.0, 0.5, 0.0, 0.5, 0.0, 0.0, 0.0, 0.0, 0.0, 0.5, 0.0, 0.0, 0.0, 0.5, 0.0, 0.5, 0.0, 0.0, 0.0, 0.75, 0.0, 0.5, 0.0, 0.5, 0.0, 0.75, 0.0, 0.75, 0.0, 0.5, 0.0, 0.5, 0.0, 0.75, 1.0, 0.0, 1.0, 0.5, 1.0, 0.5, 1.0, 0.0, 0.0, 0.75, 0.0, 0.5, 0.0, 0.5, 0.0, 0.75, 1.0, 0.0, 1.0, 0.5, 1.0, 0.5, 1.0, 0.0, 1.0, 0.75, 1.0, 0.5, 1.0, 0.5, 1.0, 0.75, 1.0, 0.75, 1.0, 0.5, 1.0, 0.5, 1.0, 0.75, 1.0, 0.75, 1.0, 0.5, 1.0, 0.5, 1.0, 0.75, 1.0, 0.75, 1.0, 0.5, 1.0, 0.5, 1.0, 0.75, 0.0, 0.0, 1.0, 0.0, 1.0, 0.5, 0.0, 0.5, 1.0, 0.75, 1.0, 0.75, 1.0, 0.5, 1.0, 0.5, 1.0, 0.75, 1.0, 0.75, 1.0, 0.5, 1.0, 0.5, 1.0, 0.75, 1.0, 0.75, 1.0, 0.5, 1.0, 0.5, 1.0, 0.75, 1.0, 0.75, 1.0, 0.5, 1.0, 0.5, 0.0, 0.0, 0.0, 0.5, 1.0, 0.5, 1.0, 0.0, 1.0, 1.0, 1.0, 1.0, 1.0, 1.0, 1.0, 1.0, 1.0, 1.0, 1.0, 1.0, 1.0, 1.0, 1.0, 1.0, 1.0, 1.0, 1.0, 1.0, 1.0, 1.0, 1.0, 1.0, 1.0, 1.0, 1.0, 1.0, 1.0, 1.0, 1.0, 1.0, 1.0, 1.0, 1.0, 1.0, 1.0, 0.75, 1.0, 0.75, 1.0, 1.0, 1.0, 1.0, 1.0, 0.75, 1.0, 0.75, 1.0, 1.0, 1.0, 1.0, 1.0, 0.75, 1.0, 0.75, 1.0, 1.0, 1.0, 1.0, 1.0, 0.75, 1.0, 0.75, 1.0, 1.0, 1.0, 0.75, 1.0, 0.75, 1.0, 1.0, 1.0, 1.0, 1.0, 0.75, 1.0, 0.75, 1.0, 1.0, 1.0, 1.0, 1.0, 0.75, 1.0, 0.75, 1.0, 1.0, 1.0, 1.0, 1.0, 0.75, 1.0, 0.75, 1.0, 1.0, 0.0, 1.0, 0.0, 0.75, 0.0, 0.75, 0.0, 1.0, 0.0, 0.5, 0.0, 0.5, 0.0, 0.5, 0.0, 0.5, 0.0, 1.0, 0.0, 0.75, 0.0, 0.75, 0.0, 1.0, 0.0, 0.0, 0.0, 0.5, 0.0, 0.5, 0.0, 0.0, 0.0, 1.0, 0.0, 0.75, 0.0, 0.75, 0.0, 1.0, 0.0, 1.0, 0.0, 0.75, 0.0, 0.75, 0.0, 1.0, 0.0, 1.0, 0.0, 0.75, 0.0, 0.75, 0.0, 1.0, 0.0, 1.0, 0.0, 0.75, 0.0, 0.75, 0.0, 1.0, 0.0, 1.0, 0.0, 0.75, 0.0, 0.75, 0.0, 1.0, 0.0, 1.0, 0.0, 0.75, 0.0, 0.75, 0.0, 1.0, 0.0, 0.5, 0.0, 0.75, 0.0, 0.75, 0.0, 0.5, 0.0, 0.5, 0.0, 0.75, 0.0, 0.75, 0.0, 0.5, 0.0, 0.75, 0.0, 0.5, 0.0, 0.5, 0.0, 0.75, 0.0, 0.5, 0.0, 0.75, 0.0, 0.75, 0.0, 0.5, 0.0, 0.5, 0.0, 0.75, 0.0, 0.75, 0.0, 0.5, 0.0, 0.5, 0.0, 0.75, 0.0, 0.75, 0.0, 0.5, 0.0, 0.5, 0.0, 0.75, 0.0, 0.75, 0.0, 0.5, 0.0, 0.5, 0.0, 0.0, 0.0, 0.0, 0.0, 0.5, 0.0, 0.5, 0.0, 0.75, 0.0, 0.75, 0.0, 0.5, 1.0, 0.5, 1.0, 0.75, 1.0, 0.75, 1.0, 0.5, 1.0, 0.5, 1.0, 0.75, 1.0, 0.75, 1.0, 0.5, 0.0, 0.5, 1.0, 0.5, 1.0, 0.75, 0.0, 0.75, 0.0, 0.5, 0.0, 0.75, 1.0, 0.75, 1.0, 0.5, 1.0, 0.5, 1.0, 0.75, 1.0, 0.75, 1.0, 0.5, 0.0, 1.0, 0.0, 0.75, 0.0, 0.75, 0.0, 1.0, 1.0, 0.0, 1.0, 0.5, 1.0, 0.5, 1.0, 0.0, 0.0, 0.75, 0.0, 0.5, 0.0, 0.5, 0.0, 0.75, 0.0, 0.0, 0.0, 0.0, 0.0, 0.0, 0.0, 0.0, 0.0, 0.5, 0.0, 0.0, 0.0, 0.0, 0.0, 0.5, 0.0, 1.0, 0.0, 1.0, 0.0, 1.0, 0.0, 1.0, 0.0, 1.0, 0.0, 1.0, 0.0, 1.0, 0.0, 1.0, 0.0, 0.0, 0.0, 0.0, 0.0, 0.0, 0.0, 0.0, 0.0, 0.0, 0.0, 0.0, 0.0, 0.0, 0.0, 0.0, 0.0, 0.0, 0.0, 0.0, 0.0, 0.0, 0.0, 0.0, 0.0, 1.0, 0.0, 1.0, 0.0, 1.0, 0.0, 1.0, 0.0, 1.0, 0.0, 1.0, 0.0, 1.0, 0.0, 1.0, 0.0, 1.0, 0.0, 1.0, 0.0, 1.0, 0.0, 1.0, 0.0, 0.5, 0.0, 0.75, 0.0, 0.75, 0.0, 0.5, 0.0, 0.0, 0.0, 0.0, 0.0, 0.0, 0.0, 0.0, 0.0, 0.75, 0.0, 1.0, 0.0, 1.0, 0.0, 0.75, 0.0, 0.75, 0.0, 1.0, 0.0, 1.0, 0.0, 0.75, 1.0, 1.0, 1.0, 1.0, 1.0, 1.0, 1.0, 1.0, 1.0, 0.75, 1.0, 1.0, 1.0, 1.0, 1.0, 0.75, 1.0, 1.0, 0.0, 1.0, 0.0, 1.0, 1.0, 1.0, 1.0, 0.0, 1.0, 0.0, 1.0, 0.0, 1.0, 0.0, 1.0, 0.0, 1.0, 0.0, 1.0, 0.0, 1.0, 0.0, 0.0, 0.0, 1.0, 0.0, 1.0, 0.0, 0.0, 0.0, 1.0, 0.0, 1.0, 0.0, 1.0, 0.0, 1.0, 0.0, 1.0, 1.0, 1.0, 1.0, 1.0, 1.0, 1.0, 1.0, 1.0, 0.0, 1.0, 0.0, 1.0, 0.0, 1.0, 0.0, 1.0, 1.0, 1.0, 1.0, 1.0, 1.0, 1.0, 1.0, 1.0, 1.0, 1.0, 1.0, 1.0, 1.0, 1.0, 1.0, 0.0, 0.0, 0.0, 0.5, 0.0, 0.5, 0.0, 0.0, 0.0, 0.0, 0.0, 0.5, 0.0, 0.5, 0.0, 0.0, 0.0, 1.0, 0.0, 0.75, 0.0, 0.75, 0.0, 1.0, 0.0, 0.0, 0.0, 0.5, 0.0, 0.5, 0.0, 0.0, 0.0, 0.5, 0.0, 0.0, 0.0, 0.0, 0.0, 0.5, 0.0, 0.0, 0.0, 0.5, 0.0, 0.5, 0.0, 0.0, 0.0, 0.5, 0.0, 0.5, 0.0, 0.5, 0.0, 0.5, 0.0, 0.75, 0.0, 0.5, 0.0, 0.5, 0.0, 0.75, 0.0, 0.0, 0.0, 0.5, 0.0, 0.5, 0.0, 0.0, 0.0, 0.0, 0.0, 0.5, 0.0, 0.5, 0.0, 0.0, 0.0, 0.5, 0.0, 0.75, 0.0, 0.75, 0.0, 0.5, 0.0, 0.75, 0.0, 0.5, 0.0, 0.5, 0.0, 0.75, 0.0, 0.5, 0.0, 0.75, 0.0, 0.75, 0.0, 0.5, 0.0, 0.5, 0.0, 0.0, 0.0, 0.0, 0.0, 0.5, 0.0, 1.0, 0.0, 0.75, 0.0, 0.75, 0.0, 1.0, 0.0, 1.0, 0.0, 0.75, 0.0, 0.75, 0.0, 1.0, 0.0, 1.0, 0.0, 0.75, 0.0, 0.75, 0.0, 1.0, 0.0, 0.0, 0.0, 0.5, 0.0, 0.5, 0.0, 0.0, 0.0, 0.5, 0.0, 0.75, 0.0, 0.75, 0.0, 0.5, 0.0, 0.5, 0.0, 0.0, 0.0, 0.0, 0.0, 0.5, 0.0, 0.75, 0.0, 0.5, 0.0, 0.5, 0.0, 0.75, 0.0, 0.0, 0.0, 0.5, 0.0, 0.5, 0.0, 0.0, 0.0, 0.75, 0.0, 0.5, 0.0, 0.5, 0.0, 0.75, 0.0, 0.0, 0.0, 0.5, 0.0, 0.5, 0.0, 0.0, 0.0, 0.5, 0.0, 0.0, 0.0, 0.0, 0.0, 0.5, 0.0, 0.5, 0.0, 0.75, 0.0, 0.75, 0.0, 0.5, 0.0, 0.5, 0.0, 0.75, 0.0, 0.75, 0.0, 0.5, 0.0, 0.75, 0.0, 0.75, 0.0, 0.75, 0.0, 0.75, 0.0, 0.75, 0.0, 0.5, 0.0, 0.5, 0.0, 0.75, 0.0, 0.5, 0.0, 0.5, 0.0, 0.5, 0.0, 0.5, 0.0, 0.5, 0.0, 0.75, 0.0, 0.75, 0.0, 0.5, 0.0, 1.0, 0.0, 0.75, 0.0, 0.75, 0.0, 1.0, 0.0, 0.5, 0.0, 0.0, 0.0, 0.0, 0.0, 0.5, 0.0, 0.0, 0.0, 0.5, 0.0, 0.5, 0.0, 0.0, 0.0, 0.0, 0.0, 0.5, 0.0, 0.5, 0.0, 0.0, 0.0, 0.0, 0.0, 0.5, 0.0, 0.5, 0.0, 0.0, 0.0, 0.0, 0.0, 0.5, 0.0, 0.5, 0.0, 0.0, 0.0, 0.5, 0.0, 0.0, 0.0, 0.0, 0.0, 0.5, 0.0, 0.5, 0.0, 0.75, 0.0, 0.75, 0.0, 0.5, 0.0, 0.5, 0.0, 0.75, 0.0, 0.75, 0.0, 0.5])
me_plane.use_remesh_fix_poles = True
me_plane.use_remesh_preserve_attributes = False
me_plane.update()

# ---- objects
ob_cube = bpy.data.objects.new('Cube', me_cube)
ob_light = bpy.data.objects.new('Light', light_light)
ob_camera = bpy.data.objects.new('Camera', cam_camera)
ob_empty = bpy.data.objects.new('Empty', None)
ob_plane = bpy.data.objects.new('Plane', me_plane)
ob_empty_001 = bpy.data.objects.new('Empty.001', None)

# ---- transforms, parenting, visibility, modifiers, constraints
ob_cube.location = (0.0, 0.0, 0.0)
ob_cube.lock_rotations_4d = False
ob_cube.empty_display_type = 'ARROWS'
ob_cube.lineart.crease_threshold = 0.0
_m = ob_cube.modifiers.new('Mirror', 'MIRROR')
_m.use_axis = (True, True, True)
ob_light.location = (4.076, 1.005, 5.904)
ob_light.lock_rotations_4d = False
ob_light.empty_display_type = 'ARROWS'
ob_light.color = (0.0, 0.0, 0.0, 0.0)
ob_light.lineart.crease_threshold = 0.0
ob_camera.location = (7.359, -6.926, 4.958)
ob_camera.rotation_euler = (1.109, 0.0, 0.8149)
ob_camera.lock_rotations_4d = False
ob_camera.empty_display_type = 'ARROWS'
ob_camera.color = (0.0, 0.0, 0.0, 0.0)
ob_camera.display_type = 'WIRE'
ob_camera.lineart.crease_threshold = 0.0
ob_empty.location = (0.0, 0.0, 0.0)
ob_empty.rotation_euler = (1.571, -0.0, 0.0)
ob_empty.scale = (3.493, 3.493, 3.493)
ob_empty.empty_display_type = 'IMAGE'
ob_empty.empty_display_size = 5.0
ob_empty.empty_image_depth = 'BACK'
ob_empty.empty_image_side = 'FRONT'
ob_plane.location = (-3.394, -6.629e-07, 4.934)
_m = ob_plane.modifiers.new('Mirror', 'MIRROR')
_m.use_axis = (False, True, False)
_m.use_clip = True
ob_empty_001.location = (-6.741e-18, -4.797, -0.03036)
ob_empty_001.rotation_euler = (1.571, -0.0, 1.571)
ob_empty_001.scale = (3.493, 3.493, 3.493)
ob_empty_001.empty_display_type = 'IMAGE'
ob_empty_001.empty_display_size = 5.0
ob_empty_001.empty_image_depth = 'BACK'
ob_empty_001.empty_image_side = 'FRONT'

# ---- collection membership
col_collection.objects.link(ob_cube)
col_collection.objects.link(ob_light)
col_collection.objects.link(ob_camera)
col_collection.objects.link(ob_empty)
col_collection.objects.link(ob_plane)
col_collection.objects.link(ob_empty_001)

# ---- scene / render settings (as saved in the file)
scene.camera = ob_camera
scene.frame_start = 1; scene.frame_end = 250; scene.frame_set(1)
scene.render.engine = 'BLENDER_EEVEE_NEXT'
scene.cycles.use_denoising = False
scene.cycles.samples = 128
scene.cycles.sampling_pattern = 'TABULATED_SOBOL'
scene.cycles.use_adaptive_sampling = False
scene.cycles.use_light_tree = False
scene.view_settings.view_transform = 'Filmic'
bpy.context.view_layer.update()
